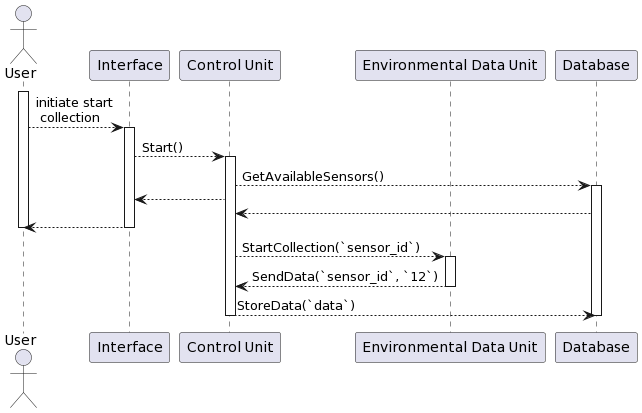

The diagram above was rendered by PlantUML. Its source (embedded in the PNG):
@startuml
actor User as u
participant "Interface" as if
participant "Control Unit" as cu
participant "Environmental Data Unit" as edu
participant "Database" as db

activate u
u --> if : initiate start\n collection
activate if
if --> cu : Start()
activate cu
cu --> db : GetAvailableSensors()
activate db
cu --> if
db --> cu
if --> u
deactivate u
deactivate if
cu --> edu : StartCollection(`sensor_id`)
activate edu
edu --> cu : SendData(`sensor_id`, `12`)
deactivate edu
cu--> db : StoreData(`data`)
deactivate cu
deactivate db
@enduml